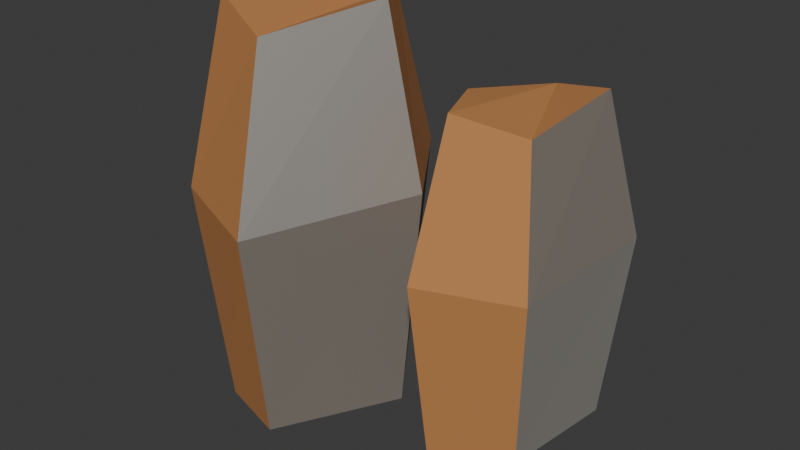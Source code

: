 # Source: source.blend  (saved by Blender 4.5.90; exported with 4.5.12 LTS)
import bpy
from mathutils import Matrix  # noqa: F401  (used for matrix-valued properties, if any)

bpy.ops.wm.read_factory_settings(use_empty=True)
scene = bpy.context.scene
scene.name = 'Scene'

# ---- collections
col_collection = bpy.data.collections.new('Collection'); scene.collection.children.link(col_collection)

# ---- materials (node trees are filled in below, after node groups)
mat_iron_ore = bpy.data.materials.new('Iron_Ore')
mat_iron_ore.diffuse_color = (0.25, 0.22, 0.19, 1.0)
mat_iron_inclusions = bpy.data.materials.new('Iron_Inclusions')
mat_iron_inclusions.diffuse_color = (0.49, 0.47, 0.43, 1.0)
mat_oxide_crust = bpy.data.materials.new('Oxide_Crust')
mat_oxide_crust.diffuse_color = (0.55, 0.24, 0.08, 1.0)

# ---- material node trees
mat_iron_ore.use_nodes = True; mat_iron_ore.node_tree.nodes.clear()
_N = mat_iron_ore.node_tree.nodes; _L = mat_iron_ore.node_tree.links
n0 = _N.new('ShaderNodeBsdfPrincipled'); n0.name = 'Principled BSDF'; n0.location = (-200, 100)
n0.inputs[0].default_value = (0.25, 0.22, 0.19, 1.0)
n0.inputs[1].default_value = 0.15
n0.inputs[2].default_value = 0.62
n1 = _N.new('ShaderNodeOutputMaterial'); n1.name = 'Material Output'; n1.location = (200, 100)
_L.new(n0.outputs[0], n1.inputs[0])
n1.is_active_output = True
mat_iron_inclusions.use_nodes = True; mat_iron_inclusions.node_tree.nodes.clear()
_N = mat_iron_inclusions.node_tree.nodes; _L = mat_iron_inclusions.node_tree.links
n0 = _N.new('ShaderNodeBsdfPrincipled'); n0.name = 'Principled BSDF'; n0.location = (-200, 100)
n0.inputs[0].default_value = (0.49, 0.47, 0.43, 1.0)
n0.inputs[1].default_value = 0.65
n0.inputs[2].default_value = 0.62
n1 = _N.new('ShaderNodeOutputMaterial'); n1.name = 'Material Output'; n1.location = (200, 100)
_L.new(n0.outputs[0], n1.inputs[0])
n1.is_active_output = True
mat_oxide_crust.use_nodes = True; mat_oxide_crust.node_tree.nodes.clear()
_N = mat_oxide_crust.node_tree.nodes; _L = mat_oxide_crust.node_tree.links
n0 = _N.new('ShaderNodeBsdfPrincipled'); n0.name = 'Principled BSDF'; n0.location = (-200, 100)
n0.inputs[0].default_value = (0.55, 0.24, 0.08, 1.0)
n0.inputs[1].default_value = 0.15
n0.inputs[2].default_value = 0.85
n1 = _N.new('ShaderNodeOutputMaterial'); n1.name = 'Material Output'; n1.location = (200, 100)
_L.new(n0.outputs[0], n1.inputs[0])
n1.is_active_output = True

# ---- world
world_world = bpy.data.worlds.new('World'); scene.world = world_world
world_world.use_nodes = True; world_world.node_tree.nodes.clear()
_N = world_world.node_tree.nodes; _L = world_world.node_tree.links
n0 = _N.new('ShaderNodeOutputWorld'); n0.name = 'World Output'; n0.location = (200, 100)
n1 = _N.new('ShaderNodeBackground'); n1.name = 'Background'; n1.location = (-200, 100)
n1.inputs[0].default_value = (0.05088, 0.05088, 0.05088, 1.0)
_L.new(n1.outputs[0], n0.inputs[0])
n0.is_active_output = True
world_world.color = (0.05088, 0.05088, 0.05088)
world_world.sun_shadow_jitter_overblur = 0.0

# ---- meshes
me_iron_deposit_facets = bpy.data.meshes.new('Iron_Deposit_Facets')
me_iron_deposit_facets.from_pydata([(-0.006919, 0.0003494, -0.45), (-0.1579, 0.2136, -0.4265), (-0.3426, 0.1171, -0.4695), (-0.3108, -0.2081, -0.4572), (-0.1226, -0.2833, -0.4245), (0.03885, 0.007937, 0.05331), (-0.1499, 0.2745, 0.03524), (-0.3807, 0.1539, 0.00686), (-0.3411, -0.2526, 0.04855), (-0.1058, -0.3466, 0.04223), (-0.03667, -0.004582, 0.4335), (-0.1631, 0.174, 0.3905), (-0.3178, 0.09321, 0.4028), (-0.2912, -0.1791, 0.4355), (-0.1336, -0.2421, 0.396), (0.3521, 0.21, -0.43), (0.183, 0.2651, -0.4109), (0.06646, 0.07674, -0.4459), (0.1727, -0.1356, -0.4359), (0.3353, -0.06777, -0.4092), (0.3851, 0.245, -0.02033), (0.1738, 0.3139, -0.03504), (0.02808, 0.07843, -0.05814), (0.1609, -0.187, -0.0242), (0.3642, -0.1022, -0.02935), (0.3306, 0.1873, 0.2891), (0.189, 0.2334, 0.2541), (0.09141, 0.07565, 0.2641), (0.1804, -0.1022, 0.2908), (0.3166, -0.04538, 0.2586)], [], [(4, 3, 2, 1, 0), (0, 1, 6, 5), (1, 2, 7, 6), (2, 3, 8, 7), (3, 4, 9, 8), (4, 0, 5, 9), (5, 6, 11, 10), (6, 7, 12, 11), (7, 8, 13, 12), (8, 9, 14, 13), (9, 5, 10, 14), (10, 11, 12, 13, 14), (19, 18, 17, 16, 15), (15, 16, 21, 20), (16, 17, 22, 21), (17, 18, 23, 22), (18, 19, 24, 23), (19, 15, 20, 24), (20, 21, 26, 25), (21, 22, 27, 26), (22, 23, 28, 27), (23, 24, 29, 28), (24, 20, 25, 29), (25, 26, 27, 28, 29)])
me_iron_deposit_facets.polygons.foreach_set('material_index', [2, 0, 2, 1, 2, 0, 2, 2, 0, 2, 1, 2, 0, 2, 2, 0, 2, 1, 2, 0, 2, 2, 0, 2])
me_iron_deposit_facets.materials.append(mat_iron_ore)
me_iron_deposit_facets.materials.append(mat_iron_inclusions)
me_iron_deposit_facets.materials.append(mat_oxide_crust)
me_iron_deposit_facets.update()

# ---- objects
ob_asset_iron_deposit_vein = bpy.data.objects.new('ASSET_iron-deposit-vein', None)
ob_visual = bpy.data.objects.new('Visual', None)
ob_iron_deposit = bpy.data.objects.new('Iron_Deposit', me_iron_deposit_facets)

# ---- transforms, parenting, visibility, modifiers, constraints
ob_asset_iron_deposit_vein.location = (0.0, 0.0, 0.0)
ob_visual.parent = ob_asset_iron_deposit_vein
ob_visual.location = (0.0, 0.0, 0.0)
ob_iron_deposit.parent = ob_visual
ob_iron_deposit.location = (0.0, 0.0, 0.0)

# ---- collection membership
col_collection.objects.link(ob_asset_iron_deposit_vein)
col_collection.objects.link(ob_visual)
col_collection.objects.link(ob_iron_deposit)

# ---- scene / render settings (as saved in the file)
scene.frame_start = 1; scene.frame_end = 250; scene.frame_set(1)
scene.render.engine = 'BLENDER_EEVEE_NEXT'
bpy.context.view_layer.update()

# ---- added for rendering (the .blend has no active camera and no usable light): camera, sun
cam_auto = bpy.data.cameras.new('AutoCamera')
cam_auto.lens = 50.0
cam_auto.sensor_width = 36.0
cam_auto.clip_end = 1000.0
ob_auto_camera = bpy.data.objects.new('AutoCamera', cam_auto)
scene.collection.objects.link(ob_auto_camera)
ob_auto_camera.location = (1.2578, -1.52308, 0.987493)
ob_auto_camera.rotation_euler = (1.09748, -7.21219e-08, 0.694738)
scene.camera = ob_auto_camera
light_auto_sun = bpy.data.lights.new('AutoSun', 'SUN')
light_auto_sun.energy = 3.0
light_auto_sun.angle = 0.0523599
ob_auto_sun = bpy.data.objects.new('AutoSun', light_auto_sun)
scene.collection.objects.link(ob_auto_sun)
ob_auto_sun.rotation_euler = (0.872665, 0.174533, 0.523599)
bpy.context.view_layer.update()

